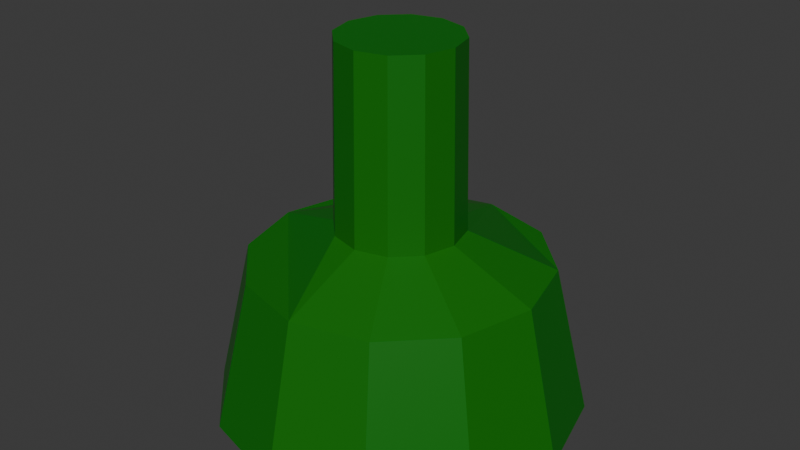 # Source: PoisonBottle.blend  (saved by Blender 5.0.119; exported with 4.5.12 LTS)
import bpy
from mathutils import Matrix  # noqa: F401  (used for matrix-valued properties, if any)

bpy.ops.wm.read_factory_settings(use_empty=True)
scene = bpy.context.scene
scene.name = 'Scene'

# ---- collections
col_collection = bpy.data.collections.new('Collection'); scene.collection.children.link(col_collection)

# ---- materials (node trees are filled in below, after node groups)
mat_material = bpy.data.materials.new('Material')

# ---- material node trees
mat_material.use_nodes = True; mat_material.node_tree.nodes.clear()
_N = mat_material.node_tree.nodes; _L = mat_material.node_tree.links
n0 = _N.new('ShaderNodeBsdfPrincipled'); n0.name = 'Principled BSDF'; n0.location = (-200, 100)
n0.inputs[0].default_value = (0.002825, 0.1581, 0.0, 1.0)
n1 = _N.new('ShaderNodeOutputMaterial'); n1.name = 'Material Output'; n1.location = (200, 100)
_L.new(n0.outputs[0], n1.inputs[0])
n1.is_active_output = True

# ---- world
world_world = bpy.data.worlds.new('World'); scene.world = world_world
world_world.use_nodes = True; world_world.node_tree.nodes.clear()
_N = world_world.node_tree.nodes; _L = world_world.node_tree.links
n0 = _N.new('ShaderNodeOutputWorld'); n0.name = 'World Output'; n0.location = (200, 100)
n1 = _N.new('ShaderNodeBackground'); n1.name = 'Background'; n1.location = (-200, 100)
n1.inputs[0].default_value = (0.05088, 0.05088, 0.05088, 1.0)
_L.new(n1.outputs[0], n0.inputs[0])
n0.is_active_output = True
world_world.color = (0.05088, 0.05088, 0.05088)
world_world.sun_shadow_jitter_overblur = 0.0

# ---- meshes
me_cylinder = bpy.data.meshes.new('Cylinder')
me_cylinder.from_pydata([(0.0, 0.5, -0.25), (0.25, 0.433, -0.25), (0.433, 0.25, -0.25), (0.5, 0.0, -0.25), (0.433, -0.25, -0.25), (0.25, -0.433, -0.25), (0.0, -0.5, -0.25), (-0.25, -0.433, -0.25), (-0.433, -0.25, -0.25), (-0.5, 0.0, -0.25), (-0.433, 0.25, -0.25), (-0.25, 0.433, -0.25), (7.451e-09, 0.1623, 0.75), (1.863e-09, 0.4041, 0.1574), (0.08113, 0.1405, 0.75), (0.2021, 0.35, 0.1574), (0.1405, 0.08113, 0.75), (0.35, 0.2021, 0.1574), (0.1623, -7.451e-09, 0.75), (0.4041, -1.863e-09, 0.1574), (0.1405, -0.08113, 0.75), (0.35, -0.2021, 0.1574), (0.08113, -0.1405, 0.75), (0.2021, -0.35, 0.1574), (-7.451e-09, -0.1623, 0.75), (-1.863e-09, -0.4041, 0.1574), (-0.08113, -0.1405, 0.75), (-0.2021, -0.35, 0.1574), (-0.1405, -0.08113, 0.75), (-0.35, -0.2021, 0.1574), (-0.1623, 7.451e-09, 0.75), (-0.4041, 1.863e-09, 0.1574), (-0.1405, 0.08113, 0.75), (-0.35, 0.2021, 0.1574), (-0.08113, 0.1405, 0.75), (-0.2021, 0.35, 0.1574), (7.451e-09, 0.1726, 0.25), (0.08631, 0.1495, 0.25), (0.1495, 0.08631, 0.25), (0.1726, -7.451e-09, 0.25), (0.1495, -0.08631, 0.25), (0.08631, -0.1495, 0.25), (-7.451e-09, -0.1726, 0.25), (-0.08631, -0.1495, 0.25), (-0.1495, -0.08631, 0.25), (-0.1726, 7.451e-09, 0.25), (-0.1495, 0.08631, 0.25), (-0.08631, 0.1495, 0.25)], [], [(0, 1, 2, 3, 4, 5, 6, 7, 8, 9, 10, 11), (5, 23, 25, 6), (13, 35, 33, 31, 45, 46, 47, 36), (7, 27, 29, 8), (11, 35, 13, 0), (9, 31, 33, 10), (2, 17, 19, 3), (1, 15, 17, 2), (6, 25, 27, 7), (19, 17, 15, 13, 36, 37, 38, 39), (8, 29, 31, 9), (3, 19, 21, 4), (10, 33, 35, 11), (27, 25, 23, 41, 42, 43, 44, 45, 31, 29), (4, 21, 23, 5), (23, 21, 19, 39, 40, 41), (0, 13, 15, 1), (14, 12, 34, 32, 30, 28, 26, 24, 22, 20, 18, 16), (12, 14, 37, 36), (14, 16, 38, 37), (16, 18, 39, 38), (18, 20, 40, 39), (20, 22, 41, 40), (22, 24, 42, 41), (24, 26, 43, 42), (26, 28, 44, 43), (28, 30, 45, 44), (30, 32, 46, 45), (32, 34, 47, 46), (34, 12, 36, 47)])
_uv = me_cylinder.uv_layers.new(name='UVMap')
_uv.uv.foreach_set('vector', [0.75, 0.49, 0.87, 0.4578, 0.9578, 0.37, 0.99, 0.25, 0.9578, 0.13, 0.87, 0.04215, 0.75, 0.01, 0.63, 0.04215, 0.5422, 0.13, 0.51, 0.25, 0.5422, 0.37, 0.63, 0.4578, 0.5833, 0.5, 0.5833, 1.0, 0.5, 1.0, 0.5, 0.5, 0.25, 0.4869, 0.1315, 0.4552, 0.04482, 0.3685, 0.01308, 0.25, 0.1671, 0.25, 0.1782, 0.2914, 0.2086, 0.3218, 0.25, 0.3329, 0.4167, 0.5, 0.4167, 1.0, 0.3333, 1.0, 0.3333, 0.5, 0.08333, 0.5, 0.08333, 1.0, 0.007991, 1.0, 7.451e-08, 0.5, 0.25, 0.5, 0.25, 1.0, 0.1667, 1.0, 0.1667, 0.5, 0.8333, 0.5, 0.8333, 1.0, 0.75, 1.0, 0.75, 0.5, 0.9167, 0.5, 0.9167, 1.0, 0.8333, 1.0, 0.8333, 0.5, 0.5, 0.5, 0.5, 1.0, 0.4167, 1.0, 0.4167, 0.5, 0.4869, 0.25, 0.4552, 0.3685, 0.3685, 0.4552, 0.25, 0.4869, 0.25, 0.3329, 0.2914, 0.3218, 0.3218, 0.2914, 0.3329, 0.25, 0.3333, 0.5, 0.3333, 1.0, 0.25, 1.0, 0.25, 0.5, 0.75, 0.5, 0.75, 1.0, 0.6667, 1.0, 0.6667, 0.5, 0.1667, 0.5, 0.1667, 1.0, 0.08333, 1.0, 0.08333, 0.5, 0.1315, 0.04482, 0.25, 0.01308, 0.3685, 0.04482, 0.2914, 0.1782, 0.25, 0.1671, 0.2086, 0.1782, 0.1782, 0.2086, 0.1671, 0.25, 0.01308, 0.25, 0.04482, 0.1315, 0.6667, 0.5, 0.6667, 1.0, 0.5833, 1.0, 0.5833, 0.5, 0.3685, 0.04482, 0.4552, 0.1315, 0.4869, 0.25, 0.3329, 0.25, 0.3218, 0.2086, 0.2914, 0.1782, 1.0, 0.5, 0.992, 1.0, 0.9167, 1.0, 0.9167, 0.5, 0.2889, 0.3175, 0.25, 0.3279, 0.2111, 0.3175, 0.1825, 0.2889, 0.1721, 0.25, 0.1825, 0.2111, 0.2111, 0.1825, 0.25, 0.1721, 0.2889, 0.1825, 0.3175, 0.2111, 0.3279, 0.25, 0.3175, 0.2889, 0.25, 0.3279, 0.2889, 0.3175, 0.2914, 0.3218, 0.25, 0.3329, 0.2889, 0.3175, 0.3175, 0.2889, 0.3218, 0.2914, 0.2914, 0.3218, 0.3175, 0.2889, 0.3279, 0.25, 0.3329, 0.25, 0.3218, 0.2914, 0.3279, 0.25, 0.3175, 0.2111, 0.3218, 0.2086, 0.3329, 0.25, 0.3175, 0.2111, 0.2889, 0.1825, 0.2914, 0.1782, 0.3218, 0.2086, 0.2889, 0.1825, 0.25, 0.1721, 0.25, 0.1671, 0.2914, 0.1782, 0.25, 0.1721, 0.2111, 0.1825, 0.2086, 0.1782, 0.25, 0.1671, 0.2111, 0.1825, 0.1825, 0.2111, 0.1782, 0.2086, 0.2086, 0.1782, 0.1825, 0.2111, 0.1721, 0.25, 0.1671, 0.25, 0.1782, 0.2086, 0.1721, 0.25, 0.1825, 0.2889, 0.1782, 0.2914, 0.1671, 0.25, 0.1825, 0.2889, 0.2111, 0.3175, 0.2086, 0.3218, 0.1782, 0.2914, 0.2111, 0.3175, 0.25, 0.3279, 0.25, 0.3329, 0.2086, 0.3218])
me_cylinder.materials.append(mat_material)
me_cylinder.update()

# ---- objects
ob_cylinder = bpy.data.objects.new('Cylinder', me_cylinder)

# ---- transforms, parenting, visibility, modifiers, constraints
ob_cylinder.location = (0.0, 0.0, 0.0)

# ---- collection membership
col_collection.objects.link(ob_cylinder)

# ---- scene / render settings (as saved in the file)
scene.frame_start = 1; scene.frame_end = 250; scene.frame_set(1)
scene.render.engine = 'BLENDER_EEVEE_NEXT'
scene.render.bake_bias = 0.0
scene.render.bake_samples = 0
scene.cycles.sampling_pattern = 'TABULATED_SOBOL'
scene.eevee.use_volume_custom_range = False
bpy.context.view_layer.update()

# ---- added for rendering (the .blend has no active camera and no usable light): camera, sun
cam_auto = bpy.data.cameras.new('AutoCamera')
cam_auto.lens = 50.0
cam_auto.sensor_width = 36.0
cam_auto.clip_end = 1000.0
ob_auto_camera = bpy.data.objects.new('AutoCamera', cam_auto)
scene.collection.objects.link(ob_auto_camera)
ob_auto_camera.location = (1.60254, -1.92304, 1.53203)
ob_auto_camera.rotation_euler = (1.09748, -7.21219e-08, 0.694738)
scene.camera = ob_auto_camera
light_auto_sun = bpy.data.lights.new('AutoSun', 'SUN')
light_auto_sun.energy = 3.0
light_auto_sun.angle = 0.0523599
ob_auto_sun = bpy.data.objects.new('AutoSun', light_auto_sun)
scene.collection.objects.link(ob_auto_sun)
ob_auto_sun.rotation_euler = (0.872665, 0.174533, 0.523599)
bpy.context.view_layer.update()
